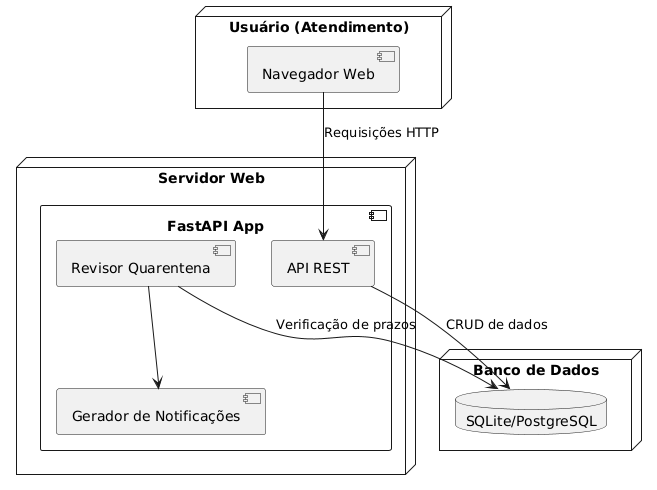

The diagram above was rendered by PlantUML. Its source (embedded in the PNG):
@startuml
node "Usuário (Atendimento)" {
  [Navegador Web]
}

node "Servidor Web" {
  component "FastAPI App" {
    [API REST]
    [Gerador de Notificações]
    [Revisor Quarentena]
  }
}

node "Banco de Dados" {
  database "SQLite/PostgreSQL"
}

[Navegador Web] --> [API REST] : Requisições HTTP
[API REST] --> [SQLite/PostgreSQL] : CRUD de dados
[Revisor Quarentena] --> [SQLite/PostgreSQL] : Verificação de prazos
[Revisor Quarentena] --> [Gerador de Notificações]
@enduml